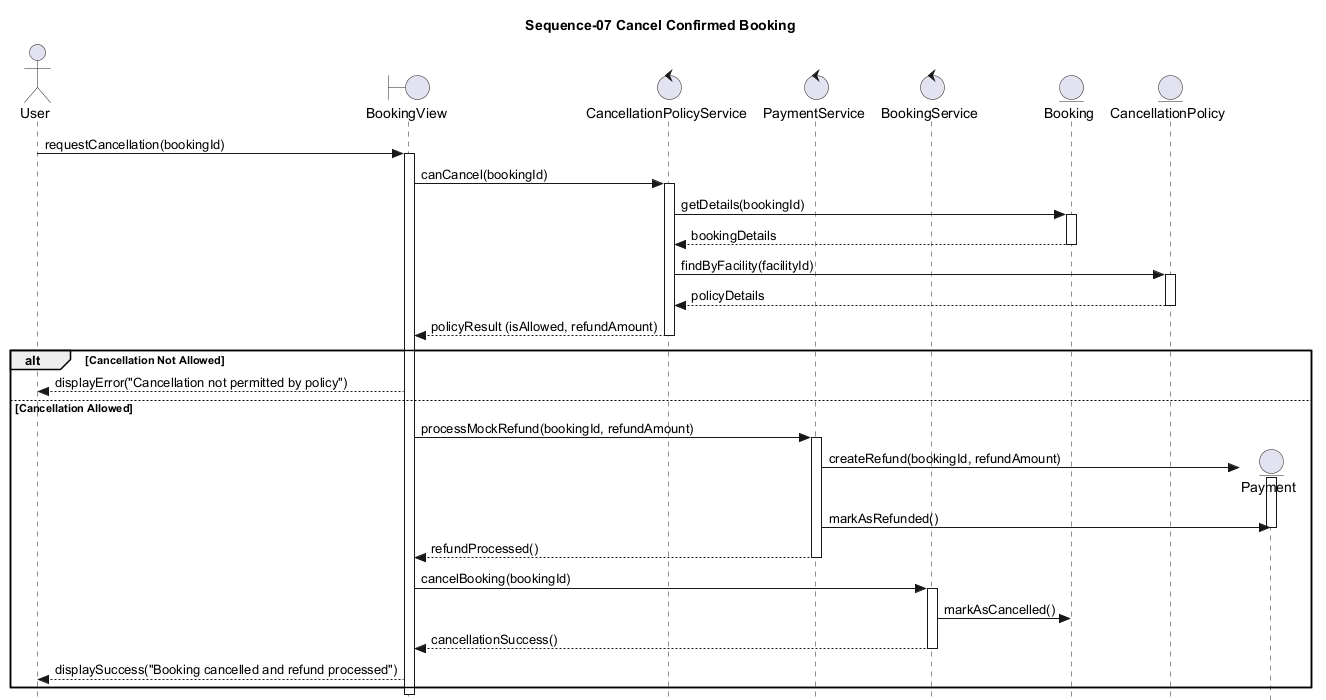

The diagram above was rendered by PlantUML. Its source (embedded in the PNG):
@startuml uc_s_7
skinparam style strictuml
title Sequence-07 Cancel Confirmed Booking

actor User
boundary BookingView
control CancellationPolicyService
control PaymentService
control BookingService
entity Booking
entity CancellationPolicy
entity Payment

User -> BookingView: requestCancellation(bookingId)
activate BookingView

BookingView -> CancellationPolicyService: canCancel(bookingId)
activate CancellationPolicyService

CancellationPolicyService -> Booking: getDetails(bookingId)
activate Booking
Booking --> CancellationPolicyService: bookingDetails
deactivate Booking

CancellationPolicyService -> CancellationPolicy: findByFacility(facilityId)
activate CancellationPolicy
CancellationPolicy --> CancellationPolicyService: policyDetails
deactivate CancellationPolicy

CancellationPolicyService --> BookingView: policyResult (isAllowed, refundAmount)
deactivate CancellationPolicyService

alt Cancellation Not Allowed
    BookingView --> User: displayError("Cancellation not permitted by policy")
else Cancellation Allowed
    BookingView -> PaymentService: processMockRefund(bookingId, refundAmount)
    activate PaymentService
    create Payment
    PaymentService -> Payment: createRefund(bookingId, refundAmount)
    activate Payment
    PaymentService -> Payment: markAsRefunded()
    deactivate Payment
    PaymentService --> BookingView: refundProcessed()
    deactivate PaymentService
    
    BookingView -> BookingService: cancelBooking(bookingId)
    activate BookingService
    BookingService -> Booking: markAsCancelled()
    BookingService --> BookingView: cancellationSuccess()
    deactivate BookingService
    
    BookingView --> User: displaySuccess("Booking cancelled and refund processed")
end
deactivate BookingView
@enduml